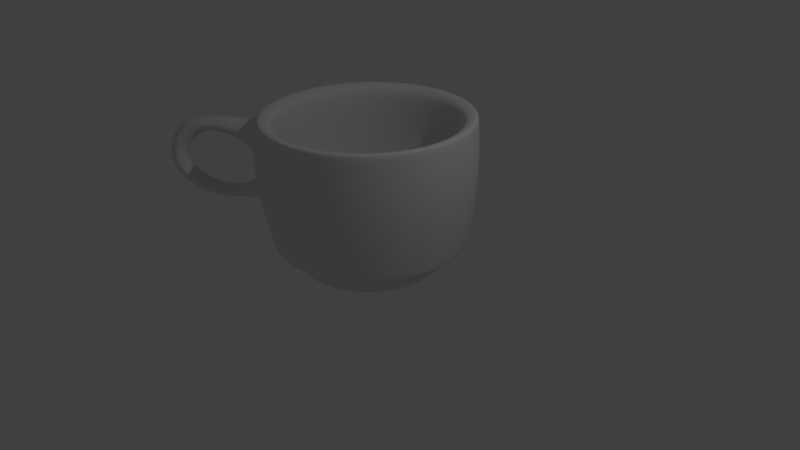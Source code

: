 # Source: coffee_cup_01.blend  (saved by Blender 2.76.0; exported with 4.5.12 LTS)
import bpy
from mathutils import Matrix  # noqa: F401  (used for matrix-valued properties, if any)

bpy.ops.wm.read_factory_settings(use_empty=True)
scene = bpy.context.scene
scene.name = 'Scene'

# ---- collections
col_collection_1 = bpy.data.collections.new('Collection 1'); scene.collection.children.link(col_collection_1)

# ---- world
world_world = bpy.data.worlds.new('World'); scene.world = world_world
world_world.color = (0.05088, 0.05088, 0.05088)
world_world.use_sun_shadow = False
world_world.sun_shadow_jitter_overblur = 0.0
world_world.cycles.sampling_method = 'MANUAL'
world_world.cycles.sample_map_resolution = 256

# ---- cameras
cam_camera = bpy.data.cameras.new('Camera')
cam_camera.clip_end = 100.0
cam_camera.lens = 35.0
cam_camera.sensor_width = 32.0
cam_camera.sensor_height = 18.0
cam_camera.ortho_scale = 7.314
cam_camera.dof.focus_distance = 0.0
cam_camera.dof.aperture_fstop = 128.0

# ---- lights
light_lamp = bpy.data.lights.new('Lamp', 'POINT')
light_lamp.transmission_factor = 0.0
light_lamp.cutoff_distance = 30.0
light_lamp.energy = 100.0
light_lamp.shadow_buffer_clip_start = 1.001
light_lamp.shadow_soft_size = 0.1
light_lamp.shadow_maximum_resolution = 0.006
light_lamp.use_absolute_resolution = True
light_lamp.cycles.use_multiple_importance_sampling = False

# ---- meshes
me_circle_003 = bpy.data.meshes.new('Circle.003')
me_circle_003.from_pydata([(0.0, 0.0, 0.215), (0.0, 0.8753, 0.04002), (-0.5145, 0.7081, 0.04002), (-0.8324, 0.2705, 0.04002), (-0.8324, -0.2705, 0.04002), (-0.5145, -0.7081, 0.04002), (8.742e-08, -0.8753, 0.04002), (0.5145, -0.7081, 0.04002), (0.8324, -0.2705, 0.04002), (0.8324, 0.2705, 0.04002), (0.5145, 0.7081, 0.04002), (1.183e-08, 1.274, 1.969), (-0.749, 1.031, 1.969), (-1.212, 0.3938, 1.969), (-1.212, -0.3938, 1.969), (-0.749, -1.031, 1.969), (1.438e-07, -1.274, 1.969), (0.749, -1.031, 1.969), (1.212, -0.3938, 1.969), (1.212, 0.3938, 1.969), (0.749, 1.031, 1.969), (0.7346, -1.011, 1.323), (0.6838, -0.9412, 0.7481), (1.304e-07, -1.163, 0.7481), (1.399e-07, -1.25, 1.323), (1.189, 0.3862, 1.323), (1.106, 0.3595, 0.7481), (1.106, -0.3595, 0.7481), (1.189, -0.3862, 1.323), (-1.189, -0.3862, 1.323), (-1.106, -0.3595, 0.7481), (-1.106, 0.3595, 0.7481), (-1.189, 0.3862, 1.323), (1.187e-08, 1.25, 1.323), (1.079e-08, 1.163, 0.7481), (0.6838, 0.9412, 0.7481), (0.7346, 1.011, 1.323), (-0.6838, -0.9412, 0.7481), (-0.7346, -1.011, 1.323), (-0.6838, 0.9412, 0.7481), (-0.7346, 1.011, 1.323), (-4.132e-09, -2.468e-09, 0.0), (-4.132e-09, 0.8475, 0.0), (-0.4981, 0.6856, 0.0), (-0.806, 0.2619, 0.0), (-0.806, -0.2619, 0.0), (-0.4981, -0.6856, 0.0), (6.996e-08, -0.8475, 0.0), (0.4981, -0.6856, 0.0), (0.806, -0.2619, 0.0), (0.806, 0.2619, 0.0), (0.4981, 0.6856, 0.0), (1.081e-08, 1.428, 2.001), (-0.8393, 1.155, 2.001), (-1.358, 0.4413, 2.001), (-1.358, -0.4413, 2.001), (-0.8393, -1.155, 2.001), (1.356e-07, -1.428, 2.001), (0.8393, -1.155, 2.001), (1.358, -0.4413, 2.001), (1.358, 0.4413, 2.001), (0.8393, 1.155, 2.001), (0.861, -1.185, 1.323), (0.8133, -1.119, 0.6821), (1.316e-07, -1.384, 0.6821), (1.399e-07, -1.465, 1.323), (1.393, 0.4526, 1.323), (1.316, 0.4276, 0.6821), (1.316, -0.4276, 0.6821), (1.393, -0.4526, 1.323), (-1.393, -0.4526, 1.323), (-1.316, -0.4276, 0.6821), (-1.316, 0.4276, 0.6821), (-1.393, 0.4526, 1.323), (1.187e-08, 1.465, 1.323), (1.064e-08, 1.384, 0.6821), (0.8133, 1.119, 0.6821), (0.861, 1.185, 1.323), (-0.8133, -1.119, 0.6821), (-0.861, -1.185, 1.323), (-0.8133, 1.119, 0.6821), (-0.861, 1.185, 1.323), (0.7673, -1.056, 0.3421), (1.242, 0.4034, 0.3421), (-1.242, -0.4034, 0.3421), (7.527e-09, 1.305, 0.3421), (1.216e-07, -1.305, 0.3421), (1.242, -0.4034, 0.3421), (-1.242, 0.4034, 0.3421), (0.7673, 1.056, 0.3421), (-0.7673, -1.056, 0.3421), (-0.7673, 1.056, 0.3421), (0.604, -0.8313, 0.2321), (0.9773, 0.3175, 0.2321), (-0.9773, -0.3175, 0.2321), (3.19e-09, 1.028, 0.2321), (9.302e-08, -1.028, 0.2321), (0.9773, -0.3175, 0.2321), (-0.9773, 0.3175, 0.2321), (0.604, 0.8313, 0.2321), (-0.604, -0.8313, 0.2321), (-0.604, 0.8313, 0.2321), (1.227e-07, -1.313, 0.3842), (1.249, -0.4058, 0.3842), (-1.249, 0.4058, 0.3842), (0.7719, 1.062, 0.3842), (-0.7719, -1.062, 0.3842), (-0.7719, 1.062, 0.3842), (0.7719, -1.062, 0.3842), (1.249, 0.4058, 0.3842), (-1.249, -0.4058, 0.3842), (7.931e-09, 1.313, 0.3842), (0.6021, -0.8287, 0.2024), (0.9742, 0.3165, 0.2024), (-0.9742, -0.3165, 0.2024), (2.819e-09, 1.024, 0.2024), (9.237e-08, -1.024, 0.2024), (0.9742, -0.3165, 0.2024), (-0.9742, 0.3165, 0.2024), (0.6021, 0.8287, 0.2024), (-0.6021, -0.8287, 0.2024), (-0.6021, 0.8287, 0.2024), (0.5899, -0.8119, 0.03351), (0.9545, 0.3101, 0.03351), (-0.9545, -0.3101, 0.03351), (4.177e-10, 1.004, 0.03351), (8.816e-08, -1.004, 0.03351), (0.9545, -0.3101, 0.03351), (-0.9545, 0.3101, 0.03351), (0.5899, 0.8119, 0.03351), (-0.5899, -0.8119, 0.03351), (-0.5899, 0.8119, 0.03351), (1.36e-07, -1.431, 1.942), (1.361, -0.4423, 1.942), (-1.361, 0.4423, 1.942), (0.8412, 1.158, 1.942), (-0.8412, -1.158, 1.942), (-0.8412, 1.158, 1.942), (0.8412, -1.158, 1.942), (1.361, 0.4423, 1.942), (-1.361, -0.4423, 1.942), (1.09e-08, 1.431, 1.942), (1.358e-07, -1.21, 1.87), (1.151, -0.3739, 1.87), (-1.151, 0.3739, 1.87), (0.7112, 0.9789, 1.87), (-0.7112, -0.9789, 1.87), (-0.7112, 0.9789, 1.87), (0.7112, -0.9789, 1.87), (1.151, 0.3739, 1.87), (-1.151, -0.3739, 1.87), (1.071e-08, 1.21, 1.87), (-1.227, -0.6706, 1.802), (-1.24, -0.6747, 1.505), (-1.025, -0.9704, 1.508), (-1.017, -0.9594, 1.791), (-1.217, -0.6563, 1.016), (-1.185, -0.6461, 0.7548), (-0.9808, -0.9277, 0.8721), (-1.0, -0.9544, 1.133), (-1.881, -1.18, 1.895), (-1.658, -1.184, 1.734), (-1.57, -1.479, 1.933), (-1.795, -1.468, 2.075), (-1.624, -1.011, 0.8533), (-1.849, -1.001, 0.7168), (-1.764, -1.283, 0.6479), (-1.535, -1.31, 0.7735), (-1.767, -1.797, 1.36), (-2.002, -1.825, 1.364), (-2.238, -1.54, 1.312), (-2.007, -1.5, 1.304), (0.5324, -0.7328, 0.2359), (0.8615, 0.2799, 0.2359), (-0.8615, -0.2799, 0.2359), (1.144e-09, 0.9058, 0.2359), (9.198e-08, -0.9058, 0.2359), (0.8615, -0.2799, 0.2359), (-0.8615, 0.2799, 0.2359), (0.5324, 0.7328, 0.2359), (-0.5324, -0.7328, 0.2359), (-0.5324, 0.7328, 0.2359)], [], [(0, 1, 2), (0, 2, 3), (0, 3, 4), (0, 4, 5), (0, 5, 6), (0, 6, 7), (0, 7, 8), (0, 8, 9), (0, 9, 10), (0, 10, 1), (148, 142, 16, 17), (149, 143, 18, 19), (150, 144, 13, 14), (151, 145, 20, 11), (142, 146, 15, 16), (143, 148, 17, 18), (144, 147, 12, 13), (147, 151, 11, 12), (145, 149, 19, 20), (146, 150, 14, 15), (180, 174, 30, 37), (37, 30, 29, 38), (179, 173, 26, 35), (35, 26, 25, 36), (181, 175, 34, 39), (39, 34, 33, 40), (178, 181, 39, 31), (31, 39, 40, 32), (177, 172, 22, 27), (27, 22, 21, 28), (176, 180, 37, 23), (23, 37, 38, 24), (175, 179, 35, 34), (34, 35, 36, 33), (174, 178, 31, 30), (30, 31, 32, 29), (173, 177, 27, 26), (26, 27, 28, 25), (172, 176, 23, 22), (22, 23, 24, 21), (43, 42, 41), (44, 43, 41), (45, 44, 41), (46, 45, 41), (47, 46, 41), (48, 47, 41), (49, 48, 41), (50, 49, 41), (51, 50, 41), (42, 51, 41), (138, 132, 65, 62), (139, 133, 69, 66), (140, 134, 73, 70), (141, 135, 77, 74), (132, 136, 79, 65), (133, 138, 62, 69), (134, 137, 81, 73), (137, 141, 74, 81), (135, 139, 66, 77), (70, 79, 154, 153), (130, 124, 45, 46), (79, 70, 156, 159), (129, 123, 50, 51), (77, 66, 67, 76), (131, 125, 42, 43), (81, 74, 75, 80), (128, 131, 43, 44), (73, 81, 80, 72), (127, 122, 48, 49), (69, 62, 63, 68), (126, 130, 46, 47), (65, 79, 78, 64), (125, 129, 51, 42), (74, 77, 76, 75), (124, 128, 44, 45), (70, 73, 72, 71), (123, 127, 49, 50), (66, 69, 68, 67), (122, 126, 47, 48), (62, 65, 64, 63), (12, 11, 52, 53), (13, 12, 53, 54), (14, 13, 54, 55), (15, 14, 55, 56), (16, 15, 56, 57), (17, 16, 57, 58), (18, 17, 58, 59), (19, 18, 59, 60), (20, 19, 60, 61), (11, 20, 61, 52), (108, 102, 86, 82), (109, 103, 87, 83), (110, 104, 88, 84), (111, 105, 89, 85), (102, 106, 90, 86), (103, 108, 82, 87), (104, 107, 91, 88), (107, 111, 85, 91), (105, 109, 83, 89), (106, 110, 84, 90), (82, 86, 96, 92), (83, 87, 97, 93), (84, 88, 98, 94), (85, 89, 99, 95), (86, 90, 100, 96), (87, 82, 92, 97), (88, 91, 101, 98), (91, 85, 95, 101), (89, 83, 93, 99), (90, 84, 94, 100), (78, 71, 110, 106), (76, 67, 109, 105), (80, 75, 111, 107), (72, 80, 107, 104), (68, 63, 108, 103), (64, 78, 106, 102), (75, 76, 105, 111), (71, 72, 104, 110), (67, 68, 103, 109), (63, 64, 102, 108), (92, 96, 116, 112), (93, 97, 117, 113), (94, 98, 118, 114), (95, 99, 119, 115), (96, 100, 120, 116), (97, 92, 112, 117), (98, 101, 121, 118), (101, 95, 115, 121), (99, 93, 113, 119), (100, 94, 114, 120), (112, 116, 126, 122), (113, 117, 127, 123), (114, 118, 128, 124), (115, 119, 129, 125), (116, 120, 130, 126), (117, 112, 122, 127), (118, 121, 131, 128), (121, 115, 125, 131), (119, 113, 123, 129), (120, 114, 124, 130), (56, 55, 140, 136), (61, 60, 139, 135), (53, 52, 141, 137), (54, 53, 137, 134), (59, 58, 138, 133), (57, 56, 136, 132), (52, 61, 135, 141), (55, 54, 134, 140), (60, 59, 133, 139), (58, 57, 132, 138), (38, 29, 150, 146), (36, 25, 149, 145), (40, 33, 151, 147), (32, 40, 147, 144), (28, 21, 148, 143), (24, 38, 146, 142), (33, 36, 145, 151), (29, 32, 144, 150), (25, 28, 143, 149), (21, 24, 142, 148), (159, 156, 164, 167), (140, 70, 153, 152), (136, 140, 152, 155), (79, 136, 155, 154), (154, 155, 163, 162), (78, 79, 159, 158), (70, 71, 157, 156), (71, 78, 158, 157), (152, 153, 161, 160), (158, 159, 167, 166), (155, 152, 160, 163), (153, 154, 162, 161), (157, 158, 166, 165), (156, 157, 165, 164), (168, 169, 166, 167), (169, 170, 165, 166), (170, 171, 164, 165), (171, 168, 167, 164), (161, 162, 168, 171), (160, 161, 171, 170), (163, 160, 170, 169), (162, 163, 169, 168), (7, 6, 176, 172), (9, 8, 177, 173), (4, 3, 178, 174), (1, 10, 179, 175), (6, 5, 180, 176), (8, 7, 172, 177), (3, 2, 181, 178), (2, 1, 175, 181), (10, 9, 173, 179), (5, 4, 174, 180)])
me_circle_003.polygons.foreach_set('use_smooth', [True] * 192)
me_circle_003.use_remesh_preserve_volume = False
me_circle_003.use_remesh_preserve_attributes = False
me_circle_003.use_mirror_vertex_groups = False
me_circle_003.update()

# ---- objects
ob_circle = bpy.data.objects.new('Circle', me_circle_003)
ob_lamp = bpy.data.objects.new('Lamp', light_lamp)
ob_camera = bpy.data.objects.new('Camera', cam_camera)

# ---- transforms, parenting, visibility, modifiers, constraints
ob_circle.location = (-0.09996, 0.05095, -0.1352)
ob_circle.lineart.crease_threshold = 0.0
_m = ob_circle.modifiers.new('Subsurf', 'SUBSURF')
_m.uv_smooth = 'PRESERVE_CORNERS'
_m.quality = 2
_m.levels = 3
_m.show_only_control_edges = False
ob_lamp.location = (4.076, 1.005, 5.904)
ob_lamp.rotation_euler = (0.6503, 0.05522, 1.866)
ob_lamp.lock_rotations_4d = False
ob_lamp.empty_display_type = 'ARROWS'
ob_lamp.color = (0.0, 0.0, 0.0, 0.0)
ob_lamp.lineart.crease_threshold = 0.0
ob_camera.location = (7.481, -6.508, 5.344)
ob_camera.rotation_euler = (1.109, 0.01082, 0.8149)
ob_camera.lock_rotations_4d = False
ob_camera.empty_display_type = 'ARROWS'
ob_camera.color = (0.0, 0.0, 0.0, 0.0)
ob_camera.display_type = 'WIRE'
ob_camera.lineart.crease_threshold = 0.0

# ---- collection membership
col_collection_1.objects.link(ob_circle)
col_collection_1.objects.link(ob_lamp)
col_collection_1.objects.link(ob_camera)

# ---- scene / render settings (as saved in the file)
scene.camera = ob_camera
scene.frame_start = 1; scene.frame_end = 250; scene.frame_set(2)
scene.render.engine = 'BLENDER_EEVEE_NEXT'
scene.render.resolution_percentage = 50
scene.render.dither_intensity = 0.0
scene.cycles.use_denoising = False
scene.cycles.samples = 10
scene.cycles.sampling_pattern = 'TABULATED_SOBOL'
scene.cycles.light_sampling_threshold = 0.0
scene.cycles.use_adaptive_sampling = False
scene.cycles.use_light_tree = False
scene.cycles.blur_glossy = 0.0
scene.cycles.pixel_filter_type = 'GAUSSIAN'
scene.cycles.sample_clamp_indirect = 0.0
scene.view_settings.view_transform = 'Standard'
bpy.context.view_layer.update()
